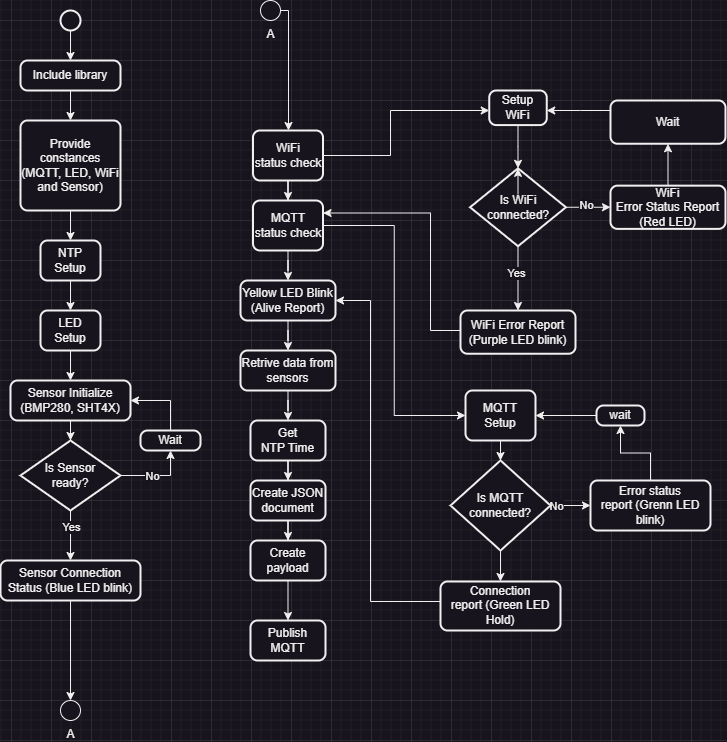

The diagram above was exported from draw.io. Its source (the exported page's mxGraphModel, read from the mxfile embedded in the PNG):
<mxGraphModel dx="756" dy="885" grid="1" gridSize="10" guides="1" tooltips="1" connect="1" arrows="1" fold="1" page="1" pageScale="1" pageWidth="827" pageHeight="1169" math="0" shadow="0">
  <root>
    <mxCell id="0" />
    <mxCell id="1" parent="0" />
    <mxCell id="SH4EM2pZ0C5l0sh9XE6o-4" style="edgeStyle=orthogonalEdgeStyle;rounded=0;orthogonalLoop=1;jettySize=auto;html=1;" edge="1" parent="1" source="SH4EM2pZ0C5l0sh9XE6o-1" target="SH4EM2pZ0C5l0sh9XE6o-3">
      <mxGeometry relative="1" as="geometry" />
    </mxCell>
    <mxCell id="SH4EM2pZ0C5l0sh9XE6o-1" value="" style="strokeWidth=2;html=1;shape=mxgraph.flowchart.start_2;whiteSpace=wrap;" vertex="1" parent="1">
      <mxGeometry x="130" y="30" width="20" height="20" as="geometry" />
    </mxCell>
    <mxCell id="SH4EM2pZ0C5l0sh9XE6o-6" style="edgeStyle=orthogonalEdgeStyle;rounded=0;orthogonalLoop=1;jettySize=auto;html=1;" edge="1" parent="1" source="SH4EM2pZ0C5l0sh9XE6o-3" target="SH4EM2pZ0C5l0sh9XE6o-5">
      <mxGeometry relative="1" as="geometry" />
    </mxCell>
    <mxCell id="SH4EM2pZ0C5l0sh9XE6o-3" value="Include library" style="rounded=1;whiteSpace=wrap;html=1;absoluteArcSize=1;arcSize=14;strokeWidth=2;" vertex="1" parent="1">
      <mxGeometry x="90" y="80" width="100" height="30" as="geometry" />
    </mxCell>
    <mxCell id="SH4EM2pZ0C5l0sh9XE6o-8" style="edgeStyle=orthogonalEdgeStyle;rounded=0;orthogonalLoop=1;jettySize=auto;html=1;" edge="1" parent="1" source="SH4EM2pZ0C5l0sh9XE6o-5" target="SH4EM2pZ0C5l0sh9XE6o-7">
      <mxGeometry relative="1" as="geometry" />
    </mxCell>
    <mxCell id="SH4EM2pZ0C5l0sh9XE6o-5" value="Provide constances (MQTT, LED, WiFi and Sensor)" style="rounded=1;whiteSpace=wrap;html=1;absoluteArcSize=1;arcSize=14;strokeWidth=2;" vertex="1" parent="1">
      <mxGeometry x="90" y="140" width="100" height="90" as="geometry" />
    </mxCell>
    <mxCell id="SH4EM2pZ0C5l0sh9XE6o-10" style="edgeStyle=orthogonalEdgeStyle;rounded=0;orthogonalLoop=1;jettySize=auto;html=1;" edge="1" parent="1" source="SH4EM2pZ0C5l0sh9XE6o-7" target="SH4EM2pZ0C5l0sh9XE6o-9">
      <mxGeometry relative="1" as="geometry" />
    </mxCell>
    <mxCell id="SH4EM2pZ0C5l0sh9XE6o-7" value="NTP&lt;br&gt;Setup" style="rounded=1;whiteSpace=wrap;html=1;absoluteArcSize=1;arcSize=14;strokeWidth=2;" vertex="1" parent="1">
      <mxGeometry x="110" y="260" width="60" height="40" as="geometry" />
    </mxCell>
    <mxCell id="SH4EM2pZ0C5l0sh9XE6o-82" style="edgeStyle=orthogonalEdgeStyle;rounded=0;orthogonalLoop=1;jettySize=auto;html=1;" edge="1" parent="1" source="SH4EM2pZ0C5l0sh9XE6o-9" target="SH4EM2pZ0C5l0sh9XE6o-19">
      <mxGeometry relative="1" as="geometry" />
    </mxCell>
    <mxCell id="SH4EM2pZ0C5l0sh9XE6o-9" value="LED&lt;br&gt;Setup" style="rounded=1;whiteSpace=wrap;html=1;absoluteArcSize=1;arcSize=14;strokeWidth=2;" vertex="1" parent="1">
      <mxGeometry x="110" y="330" width="60" height="40" as="geometry" />
    </mxCell>
    <mxCell id="SH4EM2pZ0C5l0sh9XE6o-59" value="" style="group" vertex="1" connectable="0" parent="1">
      <mxGeometry x="70" y="400" width="200" height="220" as="geometry" />
    </mxCell>
    <mxCell id="SH4EM2pZ0C5l0sh9XE6o-19" value="Sensor Initialize (BMP280, SHT4X)" style="rounded=1;whiteSpace=wrap;html=1;absoluteArcSize=1;arcSize=14;strokeWidth=2;fontStyle=0;container=0;" vertex="1" parent="SH4EM2pZ0C5l0sh9XE6o-59">
      <mxGeometry x="10" width="120" height="40" as="geometry" />
    </mxCell>
    <mxCell id="SH4EM2pZ0C5l0sh9XE6o-20" value="Sensor Connection Status (Blue LED blink)" style="rounded=1;whiteSpace=wrap;html=1;absoluteArcSize=1;arcSize=14;strokeWidth=2;fontStyle=0;container=0;" vertex="1" parent="SH4EM2pZ0C5l0sh9XE6o-59">
      <mxGeometry y="180" width="140" height="40" as="geometry" />
    </mxCell>
    <mxCell id="SH4EM2pZ0C5l0sh9XE6o-46" style="edgeStyle=orthogonalEdgeStyle;rounded=0;orthogonalLoop=1;jettySize=auto;html=1;fontStyle=0" edge="1" parent="SH4EM2pZ0C5l0sh9XE6o-59" source="SH4EM2pZ0C5l0sh9XE6o-44" target="SH4EM2pZ0C5l0sh9XE6o-20">
      <mxGeometry relative="1" as="geometry" />
    </mxCell>
    <mxCell id="SH4EM2pZ0C5l0sh9XE6o-47" value="Yes" style="edgeLabel;html=1;align=center;verticalAlign=middle;resizable=0;points=[];fontStyle=0;container=0;" vertex="1" connectable="0" parent="SH4EM2pZ0C5l0sh9XE6o-46">
      <mxGeometry x="-0.3692" relative="1" as="geometry">
        <mxPoint as="offset" />
      </mxGeometry>
    </mxCell>
    <mxCell id="SH4EM2pZ0C5l0sh9XE6o-44" value="Is Sensor &lt;br&gt;ready?" style="strokeWidth=2;html=1;shape=mxgraph.flowchart.decision;whiteSpace=wrap;fontStyle=0;container=0;" vertex="1" parent="SH4EM2pZ0C5l0sh9XE6o-59">
      <mxGeometry x="20" y="60" width="100" height="70" as="geometry" />
    </mxCell>
    <mxCell id="SH4EM2pZ0C5l0sh9XE6o-45" style="edgeStyle=orthogonalEdgeStyle;rounded=0;orthogonalLoop=1;jettySize=auto;html=1;fontStyle=0" edge="1" parent="SH4EM2pZ0C5l0sh9XE6o-59" source="SH4EM2pZ0C5l0sh9XE6o-19" target="SH4EM2pZ0C5l0sh9XE6o-44">
      <mxGeometry relative="1" as="geometry" />
    </mxCell>
    <mxCell id="SH4EM2pZ0C5l0sh9XE6o-58" style="edgeStyle=orthogonalEdgeStyle;rounded=0;orthogonalLoop=1;jettySize=auto;html=1;" edge="1" parent="SH4EM2pZ0C5l0sh9XE6o-59" source="SH4EM2pZ0C5l0sh9XE6o-55" target="SH4EM2pZ0C5l0sh9XE6o-19">
      <mxGeometry relative="1" as="geometry">
        <Array as="points">
          <mxPoint x="170" y="20" />
        </Array>
      </mxGeometry>
    </mxCell>
    <mxCell id="SH4EM2pZ0C5l0sh9XE6o-55" value="Wait" style="rounded=1;whiteSpace=wrap;html=1;absoluteArcSize=1;arcSize=14;strokeWidth=2;fontStyle=0;container=0;" vertex="1" parent="SH4EM2pZ0C5l0sh9XE6o-59">
      <mxGeometry x="140" y="50" width="60" height="20" as="geometry" />
    </mxCell>
    <mxCell id="SH4EM2pZ0C5l0sh9XE6o-56" style="edgeStyle=orthogonalEdgeStyle;rounded=0;orthogonalLoop=1;jettySize=auto;html=1;" edge="1" parent="SH4EM2pZ0C5l0sh9XE6o-59" source="SH4EM2pZ0C5l0sh9XE6o-44" target="SH4EM2pZ0C5l0sh9XE6o-55">
      <mxGeometry relative="1" as="geometry">
        <Array as="points">
          <mxPoint x="170" y="95" />
        </Array>
      </mxGeometry>
    </mxCell>
    <mxCell id="SH4EM2pZ0C5l0sh9XE6o-57" value="No" style="edgeLabel;html=1;align=center;verticalAlign=middle;resizable=0;points=[];" vertex="1" connectable="0" parent="SH4EM2pZ0C5l0sh9XE6o-56">
      <mxGeometry x="-0.1767" relative="1" as="geometry">
        <mxPoint as="offset" />
      </mxGeometry>
    </mxCell>
    <mxCell id="SH4EM2pZ0C5l0sh9XE6o-65" value="" style="group" vertex="1" connectable="0" parent="1">
      <mxGeometry x="510" y="410" width="240" height="330" as="geometry" />
    </mxCell>
    <mxCell id="SH4EM2pZ0C5l0sh9XE6o-16" value="Error status&lt;br&gt;report (Grenn LED blink)" style="rounded=1;whiteSpace=wrap;html=1;absoluteArcSize=1;arcSize=14;strokeWidth=2;" vertex="1" parent="SH4EM2pZ0C5l0sh9XE6o-65">
      <mxGeometry x="150" y="90" width="120" height="50" as="geometry" />
    </mxCell>
    <mxCell id="SH4EM2pZ0C5l0sh9XE6o-17" value="Connection&lt;br&gt;report (Green LED Hold)" style="rounded=1;whiteSpace=wrap;html=1;absoluteArcSize=1;arcSize=14;strokeWidth=2;" vertex="1" parent="SH4EM2pZ0C5l0sh9XE6o-65">
      <mxGeometry y="191" width="120" height="49" as="geometry" />
    </mxCell>
    <mxCell id="SH4EM2pZ0C5l0sh9XE6o-35" style="edgeStyle=orthogonalEdgeStyle;rounded=0;orthogonalLoop=1;jettySize=auto;html=1;" edge="1" parent="SH4EM2pZ0C5l0sh9XE6o-65" source="SH4EM2pZ0C5l0sh9XE6o-31" target="SH4EM2pZ0C5l0sh9XE6o-16">
      <mxGeometry relative="1" as="geometry" />
    </mxCell>
    <mxCell id="SH4EM2pZ0C5l0sh9XE6o-36" value="No" style="edgeLabel;html=1;align=center;verticalAlign=middle;resizable=0;points=[];" vertex="1" connectable="0" parent="SH4EM2pZ0C5l0sh9XE6o-35">
      <mxGeometry x="-0.0182" y="2" relative="1" as="geometry">
        <mxPoint x="-15" y="2" as="offset" />
      </mxGeometry>
    </mxCell>
    <mxCell id="SH4EM2pZ0C5l0sh9XE6o-38" style="edgeStyle=orthogonalEdgeStyle;rounded=0;orthogonalLoop=1;jettySize=auto;html=1;" edge="1" parent="SH4EM2pZ0C5l0sh9XE6o-65" source="SH4EM2pZ0C5l0sh9XE6o-31" target="SH4EM2pZ0C5l0sh9XE6o-17">
      <mxGeometry relative="1" as="geometry" />
    </mxCell>
    <mxCell id="SH4EM2pZ0C5l0sh9XE6o-31" value="Is MQTT connected?" style="strokeWidth=2;html=1;shape=mxgraph.flowchart.decision;whiteSpace=wrap;" vertex="1" parent="SH4EM2pZ0C5l0sh9XE6o-65">
      <mxGeometry x="10" y="70" width="100" height="90" as="geometry" />
    </mxCell>
    <mxCell id="SH4EM2pZ0C5l0sh9XE6o-32" style="edgeStyle=orthogonalEdgeStyle;rounded=0;orthogonalLoop=1;jettySize=auto;html=1;" edge="1" parent="SH4EM2pZ0C5l0sh9XE6o-65" source="SH4EM2pZ0C5l0sh9XE6o-33" target="SH4EM2pZ0C5l0sh9XE6o-31">
      <mxGeometry relative="1" as="geometry">
        <mxPoint x="59.99999999999977" y="130" as="sourcePoint" />
      </mxGeometry>
    </mxCell>
    <mxCell id="SH4EM2pZ0C5l0sh9XE6o-33" value="MQTT Setup" style="rounded=1;whiteSpace=wrap;html=1;absoluteArcSize=1;arcSize=14;strokeWidth=2;" vertex="1" parent="SH4EM2pZ0C5l0sh9XE6o-65">
      <mxGeometry x="25" width="70" height="50" as="geometry" />
    </mxCell>
    <mxCell id="SH4EM2pZ0C5l0sh9XE6o-63" style="edgeStyle=orthogonalEdgeStyle;rounded=0;orthogonalLoop=1;jettySize=auto;html=1;" edge="1" parent="SH4EM2pZ0C5l0sh9XE6o-65" source="SH4EM2pZ0C5l0sh9XE6o-62" target="SH4EM2pZ0C5l0sh9XE6o-33">
      <mxGeometry relative="1" as="geometry" />
    </mxCell>
    <mxCell id="SH4EM2pZ0C5l0sh9XE6o-62" value="wait&lt;br&gt;" style="rounded=1;whiteSpace=wrap;html=1;absoluteArcSize=1;arcSize=14;strokeWidth=2;" vertex="1" parent="SH4EM2pZ0C5l0sh9XE6o-65">
      <mxGeometry x="156" y="15" width="48" height="20" as="geometry" />
    </mxCell>
    <mxCell id="SH4EM2pZ0C5l0sh9XE6o-64" style="edgeStyle=orthogonalEdgeStyle;rounded=0;orthogonalLoop=1;jettySize=auto;html=1;entryX=0.5;entryY=1;entryDx=0;entryDy=0;" edge="1" parent="SH4EM2pZ0C5l0sh9XE6o-65" source="SH4EM2pZ0C5l0sh9XE6o-16" target="SH4EM2pZ0C5l0sh9XE6o-62">
      <mxGeometry relative="1" as="geometry" />
    </mxCell>
    <mxCell id="SH4EM2pZ0C5l0sh9XE6o-69" value="" style="group" vertex="1" connectable="0" parent="1">
      <mxGeometry x="530" y="110" width="230" height="320" as="geometry" />
    </mxCell>
    <mxCell id="SH4EM2pZ0C5l0sh9XE6o-84" value="" style="edgeStyle=orthogonalEdgeStyle;rounded=0;orthogonalLoop=1;jettySize=auto;html=1;" edge="1" parent="SH4EM2pZ0C5l0sh9XE6o-69" source="SH4EM2pZ0C5l0sh9XE6o-11" target="SH4EM2pZ0C5l0sh9XE6o-22">
      <mxGeometry relative="1" as="geometry" />
    </mxCell>
    <mxCell id="SH4EM2pZ0C5l0sh9XE6o-11" value="Setup WiFi" style="rounded=1;whiteSpace=wrap;html=1;absoluteArcSize=1;arcSize=14;strokeWidth=2;" vertex="1" parent="SH4EM2pZ0C5l0sh9XE6o-69">
      <mxGeometry x="28.75" width="57.5" height="34.5945945945946" as="geometry" />
    </mxCell>
    <mxCell id="SH4EM2pZ0C5l0sh9XE6o-13" value="WiFi&lt;br&gt;Error Status Report&lt;br&gt;(Red LED)" style="rounded=1;whiteSpace=wrap;html=1;absoluteArcSize=1;arcSize=14;strokeWidth=2;" vertex="1" parent="SH4EM2pZ0C5l0sh9XE6o-69">
      <mxGeometry x="150" y="95.13918918918921" width="115" height="43.24324324324324" as="geometry" />
    </mxCell>
    <mxCell id="SH4EM2pZ0C5l0sh9XE6o-18" value="WiFi Error Report&lt;br&gt;(Purple LED blink)" style="rounded=1;whiteSpace=wrap;html=1;absoluteArcSize=1;arcSize=14;strokeWidth=2;" vertex="1" parent="SH4EM2pZ0C5l0sh9XE6o-69">
      <mxGeometry y="219.99675675675678" width="115" height="43.24324324324324" as="geometry" />
    </mxCell>
    <mxCell id="SH4EM2pZ0C5l0sh9XE6o-26" style="edgeStyle=orthogonalEdgeStyle;rounded=0;orthogonalLoop=1;jettySize=auto;html=1;" edge="1" parent="SH4EM2pZ0C5l0sh9XE6o-69" source="SH4EM2pZ0C5l0sh9XE6o-22" target="SH4EM2pZ0C5l0sh9XE6o-18">
      <mxGeometry relative="1" as="geometry" />
    </mxCell>
    <mxCell id="SH4EM2pZ0C5l0sh9XE6o-27" value="Yes" style="edgeLabel;html=1;align=center;verticalAlign=middle;resizable=0;points=[];" vertex="1" connectable="0" parent="SH4EM2pZ0C5l0sh9XE6o-26">
      <mxGeometry x="-0.1735" y="-2" relative="1" as="geometry">
        <mxPoint as="offset" />
      </mxGeometry>
    </mxCell>
    <mxCell id="SH4EM2pZ0C5l0sh9XE6o-28" style="edgeStyle=orthogonalEdgeStyle;rounded=0;orthogonalLoop=1;jettySize=auto;html=1;" edge="1" parent="SH4EM2pZ0C5l0sh9XE6o-69" source="SH4EM2pZ0C5l0sh9XE6o-22" target="SH4EM2pZ0C5l0sh9XE6o-13">
      <mxGeometry relative="1" as="geometry" />
    </mxCell>
    <mxCell id="SH4EM2pZ0C5l0sh9XE6o-29" value="No" style="edgeLabel;html=1;align=center;verticalAlign=middle;resizable=0;points=[];" vertex="1" connectable="0" parent="SH4EM2pZ0C5l0sh9XE6o-28">
      <mxGeometry x="-0.1043" y="2" relative="1" as="geometry">
        <mxPoint as="offset" />
      </mxGeometry>
    </mxCell>
    <mxCell id="SH4EM2pZ0C5l0sh9XE6o-22" value="Is WiFi connected?" style="strokeWidth=2;html=1;shape=mxgraph.flowchart.decision;whiteSpace=wrap;" vertex="1" parent="SH4EM2pZ0C5l0sh9XE6o-69">
      <mxGeometry x="9.583333333333314" y="77.8383783783784" width="95.83333333333333" height="77.83783783783784" as="geometry" />
    </mxCell>
    <mxCell id="SH4EM2pZ0C5l0sh9XE6o-24" style="edgeStyle=orthogonalEdgeStyle;rounded=0;orthogonalLoop=1;jettySize=auto;html=1;entryX=0.5;entryY=0;entryDx=0;entryDy=0;entryPerimeter=0;" edge="1" parent="SH4EM2pZ0C5l0sh9XE6o-69" target="SH4EM2pZ0C5l0sh9XE6o-22">
      <mxGeometry relative="1" as="geometry">
        <mxPoint x="57.49999999999977" y="103.78378378378375" as="sourcePoint" />
      </mxGeometry>
    </mxCell>
    <mxCell id="SH4EM2pZ0C5l0sh9XE6o-68" style="edgeStyle=orthogonalEdgeStyle;rounded=0;orthogonalLoop=1;jettySize=auto;html=1;" edge="1" parent="SH4EM2pZ0C5l0sh9XE6o-69" source="SH4EM2pZ0C5l0sh9XE6o-66" target="SH4EM2pZ0C5l0sh9XE6o-11">
      <mxGeometry relative="1" as="geometry">
        <Array as="points">
          <mxPoint x="120" y="20" />
          <mxPoint x="120" y="20" />
        </Array>
      </mxGeometry>
    </mxCell>
    <mxCell id="SH4EM2pZ0C5l0sh9XE6o-66" value="Wait" style="rounded=1;whiteSpace=wrap;html=1;absoluteArcSize=1;arcSize=14;strokeWidth=2;" vertex="1" parent="SH4EM2pZ0C5l0sh9XE6o-69">
      <mxGeometry x="150" y="9.999189189189224" width="115" height="43.24324324324324" as="geometry" />
    </mxCell>
    <mxCell id="SH4EM2pZ0C5l0sh9XE6o-67" style="edgeStyle=orthogonalEdgeStyle;rounded=0;orthogonalLoop=1;jettySize=auto;html=1;" edge="1" parent="SH4EM2pZ0C5l0sh9XE6o-69" source="SH4EM2pZ0C5l0sh9XE6o-13" target="SH4EM2pZ0C5l0sh9XE6o-66">
      <mxGeometry relative="1" as="geometry" />
    </mxCell>
    <mxCell id="SH4EM2pZ0C5l0sh9XE6o-80" value="" style="group" vertex="1" connectable="0" parent="1">
      <mxGeometry x="310" y="150" width="95" height="530" as="geometry" />
    </mxCell>
    <mxCell id="SH4EM2pZ0C5l0sh9XE6o-21" value="Get NTP&amp;nbsp;Time" style="rounded=1;whiteSpace=wrap;html=1;absoluteArcSize=1;arcSize=14;strokeWidth=2;" vertex="1" parent="SH4EM2pZ0C5l0sh9XE6o-80">
      <mxGeometry x="10" y="290" width="75" height="40" as="geometry" />
    </mxCell>
    <mxCell id="SH4EM2pZ0C5l0sh9XE6o-51" value="Yellow LED Blink&lt;br&gt;(Alive Report)" style="rounded=1;whiteSpace=wrap;html=1;absoluteArcSize=1;arcSize=14;strokeWidth=2;" vertex="1" parent="SH4EM2pZ0C5l0sh9XE6o-80">
      <mxGeometry y="150" width="95" height="40" as="geometry" />
    </mxCell>
    <mxCell id="SH4EM2pZ0C5l0sh9XE6o-53" style="edgeStyle=orthogonalEdgeStyle;rounded=0;orthogonalLoop=1;jettySize=auto;html=1;" edge="1" parent="SH4EM2pZ0C5l0sh9XE6o-80" source="SH4EM2pZ0C5l0sh9XE6o-52" target="SH4EM2pZ0C5l0sh9XE6o-21">
      <mxGeometry relative="1" as="geometry" />
    </mxCell>
    <mxCell id="SH4EM2pZ0C5l0sh9XE6o-52" value="Retrive data from sensors" style="rounded=1;whiteSpace=wrap;html=1;absoluteArcSize=1;arcSize=14;strokeWidth=2;" vertex="1" parent="SH4EM2pZ0C5l0sh9XE6o-80">
      <mxGeometry y="220" width="95" height="40" as="geometry" />
    </mxCell>
    <mxCell id="SH4EM2pZ0C5l0sh9XE6o-54" style="edgeStyle=orthogonalEdgeStyle;rounded=0;orthogonalLoop=1;jettySize=auto;html=1;" edge="1" parent="SH4EM2pZ0C5l0sh9XE6o-80" source="SH4EM2pZ0C5l0sh9XE6o-51" target="SH4EM2pZ0C5l0sh9XE6o-52">
      <mxGeometry relative="1" as="geometry" />
    </mxCell>
    <mxCell id="SH4EM2pZ0C5l0sh9XE6o-70" value="Create JSON&lt;br&gt;document" style="rounded=1;whiteSpace=wrap;html=1;absoluteArcSize=1;arcSize=14;strokeWidth=2;" vertex="1" parent="SH4EM2pZ0C5l0sh9XE6o-80">
      <mxGeometry x="10" y="350" width="75" height="40" as="geometry" />
    </mxCell>
    <mxCell id="SH4EM2pZ0C5l0sh9XE6o-72" style="edgeStyle=orthogonalEdgeStyle;rounded=0;orthogonalLoop=1;jettySize=auto;html=1;" edge="1" parent="SH4EM2pZ0C5l0sh9XE6o-80" source="SH4EM2pZ0C5l0sh9XE6o-21" target="SH4EM2pZ0C5l0sh9XE6o-70">
      <mxGeometry relative="1" as="geometry" />
    </mxCell>
    <mxCell id="SH4EM2pZ0C5l0sh9XE6o-71" value="Create payload" style="rounded=1;whiteSpace=wrap;html=1;absoluteArcSize=1;arcSize=14;strokeWidth=2;" vertex="1" parent="SH4EM2pZ0C5l0sh9XE6o-80">
      <mxGeometry x="10" y="410" width="75" height="40" as="geometry" />
    </mxCell>
    <mxCell id="SH4EM2pZ0C5l0sh9XE6o-73" style="edgeStyle=orthogonalEdgeStyle;rounded=0;orthogonalLoop=1;jettySize=auto;html=1;" edge="1" parent="SH4EM2pZ0C5l0sh9XE6o-80" source="SH4EM2pZ0C5l0sh9XE6o-70" target="SH4EM2pZ0C5l0sh9XE6o-71">
      <mxGeometry relative="1" as="geometry" />
    </mxCell>
    <mxCell id="SH4EM2pZ0C5l0sh9XE6o-74" value="Publish MQTT" style="rounded=1;whiteSpace=wrap;html=1;absoluteArcSize=1;arcSize=14;strokeWidth=2;" vertex="1" parent="SH4EM2pZ0C5l0sh9XE6o-80">
      <mxGeometry x="10" y="490" width="75" height="40" as="geometry" />
    </mxCell>
    <mxCell id="SH4EM2pZ0C5l0sh9XE6o-75" style="edgeStyle=orthogonalEdgeStyle;rounded=0;orthogonalLoop=1;jettySize=auto;html=1;" edge="1" parent="SH4EM2pZ0C5l0sh9XE6o-80" source="SH4EM2pZ0C5l0sh9XE6o-71" target="SH4EM2pZ0C5l0sh9XE6o-74">
      <mxGeometry relative="1" as="geometry" />
    </mxCell>
    <mxCell id="SH4EM2pZ0C5l0sh9XE6o-77" style="edgeStyle=orthogonalEdgeStyle;rounded=0;orthogonalLoop=1;jettySize=auto;html=1;" edge="1" parent="SH4EM2pZ0C5l0sh9XE6o-80" source="SH4EM2pZ0C5l0sh9XE6o-76" target="SH4EM2pZ0C5l0sh9XE6o-51">
      <mxGeometry relative="1" as="geometry" />
    </mxCell>
    <mxCell id="SH4EM2pZ0C5l0sh9XE6o-76" value="MQTT status check" style="rounded=1;whiteSpace=wrap;html=1;absoluteArcSize=1;arcSize=14;strokeWidth=2;" vertex="1" parent="SH4EM2pZ0C5l0sh9XE6o-80">
      <mxGeometry x="12.5" y="70" width="70" height="50" as="geometry" />
    </mxCell>
    <mxCell id="SH4EM2pZ0C5l0sh9XE6o-79" style="edgeStyle=orthogonalEdgeStyle;rounded=0;orthogonalLoop=1;jettySize=auto;html=1;" edge="1" parent="SH4EM2pZ0C5l0sh9XE6o-80" source="SH4EM2pZ0C5l0sh9XE6o-78" target="SH4EM2pZ0C5l0sh9XE6o-76">
      <mxGeometry relative="1" as="geometry" />
    </mxCell>
    <mxCell id="SH4EM2pZ0C5l0sh9XE6o-78" value="WiFi&lt;br&gt;status check" style="rounded=1;whiteSpace=wrap;html=1;absoluteArcSize=1;arcSize=14;strokeWidth=2;" vertex="1" parent="SH4EM2pZ0C5l0sh9XE6o-80">
      <mxGeometry x="12.5" width="70" height="50" as="geometry" />
    </mxCell>
    <mxCell id="SH4EM2pZ0C5l0sh9XE6o-85" style="edgeStyle=orthogonalEdgeStyle;rounded=0;orthogonalLoop=1;jettySize=auto;html=1;entryX=0;entryY=0.5;entryDx=0;entryDy=0;" edge="1" parent="1" source="SH4EM2pZ0C5l0sh9XE6o-76" target="SH4EM2pZ0C5l0sh9XE6o-33">
      <mxGeometry relative="1" as="geometry" />
    </mxCell>
    <mxCell id="SH4EM2pZ0C5l0sh9XE6o-88" style="edgeStyle=orthogonalEdgeStyle;rounded=0;orthogonalLoop=1;jettySize=auto;html=1;" edge="1" parent="1" source="SH4EM2pZ0C5l0sh9XE6o-78" target="SH4EM2pZ0C5l0sh9XE6o-11">
      <mxGeometry relative="1" as="geometry">
        <Array as="points">
          <mxPoint x="460" y="175" />
          <mxPoint x="460" y="130" />
        </Array>
      </mxGeometry>
    </mxCell>
    <mxCell id="SH4EM2pZ0C5l0sh9XE6o-89" style="edgeStyle=orthogonalEdgeStyle;rounded=0;orthogonalLoop=1;jettySize=auto;html=1;entryX=1;entryY=0.25;entryDx=0;entryDy=0;" edge="1" parent="1" source="SH4EM2pZ0C5l0sh9XE6o-18" target="SH4EM2pZ0C5l0sh9XE6o-76">
      <mxGeometry relative="1" as="geometry">
        <Array as="points">
          <mxPoint x="500" y="350" />
          <mxPoint x="500" y="233" />
        </Array>
      </mxGeometry>
    </mxCell>
    <mxCell id="SH4EM2pZ0C5l0sh9XE6o-91" style="edgeStyle=orthogonalEdgeStyle;rounded=0;orthogonalLoop=1;jettySize=auto;html=1;entryX=1;entryY=0.5;entryDx=0;entryDy=0;" edge="1" parent="1" source="SH4EM2pZ0C5l0sh9XE6o-17" target="SH4EM2pZ0C5l0sh9XE6o-51">
      <mxGeometry relative="1" as="geometry">
        <Array as="points">
          <mxPoint x="440" y="621" />
          <mxPoint x="440" y="320" />
        </Array>
      </mxGeometry>
    </mxCell>
    <mxCell id="SH4EM2pZ0C5l0sh9XE6o-94" value="A" style="verticalLabelPosition=bottom;verticalAlign=top;html=1;shape=mxgraph.flowchart.on-page_reference;" vertex="1" parent="1">
      <mxGeometry x="130" y="720" width="20" height="20" as="geometry" />
    </mxCell>
    <mxCell id="SH4EM2pZ0C5l0sh9XE6o-95" style="edgeStyle=orthogonalEdgeStyle;rounded=0;orthogonalLoop=1;jettySize=auto;html=1;entryX=0.5;entryY=0;entryDx=0;entryDy=0;entryPerimeter=0;" edge="1" parent="1" source="SH4EM2pZ0C5l0sh9XE6o-20" target="SH4EM2pZ0C5l0sh9XE6o-94">
      <mxGeometry relative="1" as="geometry" />
    </mxCell>
    <mxCell id="SH4EM2pZ0C5l0sh9XE6o-100" style="edgeStyle=orthogonalEdgeStyle;rounded=0;orthogonalLoop=1;jettySize=auto;html=1;" edge="1" parent="1" source="SH4EM2pZ0C5l0sh9XE6o-98" target="SH4EM2pZ0C5l0sh9XE6o-78">
      <mxGeometry relative="1" as="geometry">
        <Array as="points">
          <mxPoint x="358" y="30" />
        </Array>
      </mxGeometry>
    </mxCell>
    <mxCell id="SH4EM2pZ0C5l0sh9XE6o-98" value="A" style="verticalLabelPosition=bottom;verticalAlign=top;html=1;shape=mxgraph.flowchart.on-page_reference;" vertex="1" parent="1">
      <mxGeometry x="330" y="20" width="20" height="20" as="geometry" />
    </mxCell>
  </root>
</mxGraphModel>